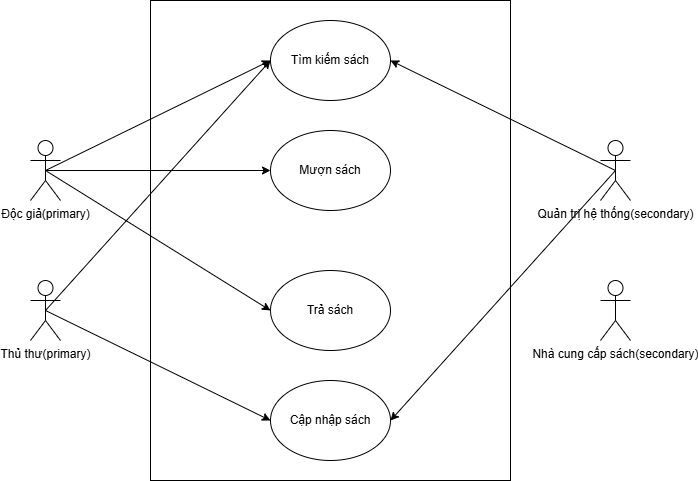

The diagram above was exported from draw.io. Its source (the exported page's mxGraphModel, read from the mxfile embedded in the PNG):
<mxGraphModel dx="1042" dy="527" grid="1" gridSize="10" guides="1" tooltips="1" connect="1" arrows="1" fold="1" page="1" pageScale="1" pageWidth="827" pageHeight="1169" math="0" shadow="0">
  <root>
    <mxCell id="0" />
    <mxCell id="1" parent="0" />
    <mxCell id="FyAkdG91hec8Z70-AfQq-35" value="" style="rounded=0;whiteSpace=wrap;html=1;" parent="1" vertex="1">
      <mxGeometry x="280" y="360" width="360" height="480" as="geometry" />
    </mxCell>
    <mxCell id="FyAkdG91hec8Z70-AfQq-60" style="rounded=0;orthogonalLoop=1;jettySize=auto;html=1;exitX=0.5;exitY=0.5;exitDx=0;exitDy=0;exitPerimeter=0;entryX=0;entryY=0.5;entryDx=0;entryDy=0;" parent="1" source="FyAkdG91hec8Z70-AfQq-1" target="FyAkdG91hec8Z70-AfQq-55" edge="1">
      <mxGeometry relative="1" as="geometry">
        <mxPoint x="410" y="490" as="targetPoint" />
      </mxGeometry>
    </mxCell>
    <mxCell id="FyAkdG91hec8Z70-AfQq-65" style="rounded=0;orthogonalLoop=1;jettySize=auto;html=1;exitX=0.5;exitY=0.5;exitDx=0;exitDy=0;exitPerimeter=0;" parent="1" source="FyAkdG91hec8Z70-AfQq-1" edge="1">
      <mxGeometry relative="1" as="geometry">
        <mxPoint x="400" y="780" as="targetPoint" />
      </mxGeometry>
    </mxCell>
    <mxCell id="FyAkdG91hec8Z70-AfQq-1" value="&lt;div style=&quot;text-align: start;&quot;&gt;&lt;font style=&quot;&quot;&gt;&lt;span style=&quot;background-color: transparent; color: light-dark(rgb(0, 0, 0), rgb(255, 255, 255));&quot;&gt;Thủ thư(&lt;/span&gt;&lt;span style=&quot;color: light-dark(rgb(0, 0, 0), rgb(255, 255, 255)); white-space: pre-wrap; background-color: rgb(255, 255, 255);&quot;&gt;&lt;font style=&quot;&quot; face=&quot;Arial, sans-serif&quot;&gt;primary)&lt;/font&gt;&lt;/span&gt;&lt;/font&gt;&lt;/div&gt;" style="shape=umlActor;verticalLabelPosition=bottom;verticalAlign=top;html=1;outlineConnect=0;" parent="1" vertex="1">
      <mxGeometry x="160" y="640" width="30" height="60" as="geometry" />
    </mxCell>
    <mxCell id="FyAkdG91hec8Z70-AfQq-37" value="" style="edgeStyle=orthogonalEdgeStyle;rounded=0;orthogonalLoop=1;jettySize=auto;html=1;" parent="1" edge="1">
      <mxGeometry relative="1" as="geometry">
        <mxPoint x="430" y="520" as="sourcePoint" />
      </mxGeometry>
    </mxCell>
    <mxCell id="FyAkdG91hec8Z70-AfQq-38" value="Text" style="edgeLabel;html=1;align=center;verticalAlign=middle;resizable=0;points=[];" parent="FyAkdG91hec8Z70-AfQq-37" vertex="1" connectable="0">
      <mxGeometry x="-0.17" y="1" relative="1" as="geometry">
        <mxPoint as="offset" />
      </mxGeometry>
    </mxCell>
    <mxCell id="FyAkdG91hec8Z70-AfQq-59" style="rounded=0;orthogonalLoop=1;jettySize=auto;html=1;exitX=0.5;exitY=0.5;exitDx=0;exitDy=0;exitPerimeter=0;entryX=0;entryY=0.5;entryDx=0;entryDy=0;" parent="1" source="FyAkdG91hec8Z70-AfQq-43" target="FyAkdG91hec8Z70-AfQq-55" edge="1">
      <mxGeometry relative="1" as="geometry" />
    </mxCell>
    <mxCell id="FyAkdG91hec8Z70-AfQq-63" style="rounded=0;orthogonalLoop=1;jettySize=auto;html=1;exitX=0.5;exitY=0.5;exitDx=0;exitDy=0;exitPerimeter=0;entryX=0;entryY=0.5;entryDx=0;entryDy=0;" parent="1" source="FyAkdG91hec8Z70-AfQq-43" target="FyAkdG91hec8Z70-AfQq-57" edge="1">
      <mxGeometry relative="1" as="geometry" />
    </mxCell>
    <mxCell id="FyAkdG91hec8Z70-AfQq-69" style="rounded=0;orthogonalLoop=1;jettySize=auto;html=1;exitX=0.5;exitY=0.5;exitDx=0;exitDy=0;exitPerimeter=0;entryX=0;entryY=0.5;entryDx=0;entryDy=0;" parent="1" source="FyAkdG91hec8Z70-AfQq-43" target="FyAkdG91hec8Z70-AfQq-58" edge="1">
      <mxGeometry relative="1" as="geometry" />
    </mxCell>
    <mxCell id="FyAkdG91hec8Z70-AfQq-43" value="&lt;div style=&quot;text-align: start;&quot;&gt;&lt;span style=&quot;background-color: transparent; color: light-dark(rgb(0, 0, 0), rgb(255, 255, 255));&quot;&gt;Độc giả(&lt;/span&gt;&lt;span style=&quot;color: light-dark(rgb(0, 0, 0), rgb(255, 255, 255)); white-space: pre-wrap; background-color: rgb(255, 255, 255);&quot;&gt;&lt;font face=&quot;Arial, sans-serif&quot;&gt;primary)&lt;/font&gt;&lt;/span&gt;&lt;/div&gt;" style="shape=umlActor;verticalLabelPosition=bottom;verticalAlign=top;html=1;outlineConnect=0;" parent="1" vertex="1">
      <mxGeometry x="160" y="500" width="30" height="60" as="geometry" />
    </mxCell>
    <mxCell id="FyAkdG91hec8Z70-AfQq-44" value="&lt;div style=&quot;text-align: start;&quot;&gt;&lt;font&gt;&lt;span style=&quot;background-color: transparent; color: light-dark(rgb(0, 0, 0), rgb(255, 255, 255));&quot;&gt;Nhà cung cấp sách(&lt;/span&gt;&lt;span style=&quot;color: light-dark(rgb(0, 0, 0), rgb(255, 255, 255)); white-space: pre-wrap; background-color: rgb(255, 255, 255);&quot;&gt;&lt;font style=&quot;&quot; face=&quot;Arial, sans-serif&quot;&gt;secondary)&lt;/font&gt;&lt;/span&gt;&lt;/font&gt;&lt;/div&gt;" style="shape=umlActor;verticalLabelPosition=bottom;verticalAlign=top;html=1;outlineConnect=0;" parent="1" vertex="1">
      <mxGeometry x="730" y="640" width="30" height="60" as="geometry" />
    </mxCell>
    <mxCell id="FyAkdG91hec8Z70-AfQq-66" style="rounded=0;orthogonalLoop=1;jettySize=auto;html=1;exitX=0.5;exitY=0.5;exitDx=0;exitDy=0;exitPerimeter=0;entryX=1;entryY=0.5;entryDx=0;entryDy=0;" parent="1" source="FyAkdG91hec8Z70-AfQq-45" edge="1" target="FyAkdG91hec8Z70-AfQq-55">
      <mxGeometry relative="1" as="geometry">
        <mxPoint x="400" y="420" as="targetPoint" />
      </mxGeometry>
    </mxCell>
    <mxCell id="FyAkdG91hec8Z70-AfQq-67" style="rounded=0;orthogonalLoop=1;jettySize=auto;html=1;exitX=0.5;exitY=0.5;exitDx=0;exitDy=0;exitPerimeter=0;entryX=1;entryY=0.5;entryDx=0;entryDy=0;" parent="1" source="FyAkdG91hec8Z70-AfQq-45" target="FyAkdG91hec8Z70-AfQq-56" edge="1">
      <mxGeometry relative="1" as="geometry" />
    </mxCell>
    <mxCell id="FyAkdG91hec8Z70-AfQq-45" value="&lt;div style=&quot;text-align: start;&quot;&gt;&lt;font&gt;&lt;span style=&quot;background-color: transparent; color: light-dark(rgb(0, 0, 0), rgb(255, 255, 255));&quot;&gt;Quản trị hệ thống(&lt;/span&gt;&lt;span style=&quot;color: light-dark(rgb(0, 0, 0), rgb(255, 255, 255)); white-space: pre-wrap; background-color: rgb(255, 255, 255);&quot;&gt;&lt;font style=&quot;&quot; face=&quot;Arial, sans-serif&quot;&gt;secondary)&lt;/font&gt;&lt;/span&gt;&lt;/font&gt;&lt;/div&gt;" style="shape=umlActor;verticalLabelPosition=bottom;verticalAlign=top;html=1;outlineConnect=0;" parent="1" vertex="1">
      <mxGeometry x="730" y="500" width="30" height="60" as="geometry" />
    </mxCell>
    <mxCell id="FyAkdG91hec8Z70-AfQq-55" value="Tìm kiếm sách" style="ellipse;whiteSpace=wrap;html=1;" parent="1" vertex="1">
      <mxGeometry x="400" y="380" width="120" height="80" as="geometry" />
    </mxCell>
    <mxCell id="FyAkdG91hec8Z70-AfQq-56" value="Cập nhập sách" style="ellipse;whiteSpace=wrap;html=1;" parent="1" vertex="1">
      <mxGeometry x="400" y="740" width="120" height="80" as="geometry" />
    </mxCell>
    <mxCell id="FyAkdG91hec8Z70-AfQq-57" value="Mượn sách" style="ellipse;whiteSpace=wrap;html=1;" parent="1" vertex="1">
      <mxGeometry x="400" y="490" width="120" height="80" as="geometry" />
    </mxCell>
    <mxCell id="FyAkdG91hec8Z70-AfQq-58" value="Trả sách" style="ellipse;whiteSpace=wrap;html=1;" parent="1" vertex="1">
      <mxGeometry x="400" y="630" width="120" height="80" as="geometry" />
    </mxCell>
  </root>
</mxGraphModel>